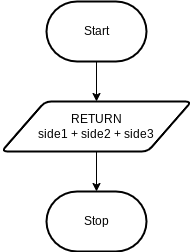

The diagram above was exported from draw.io. Its source (the exported page's mxGraphModel, read from the mxfile embedded in the PNG):
<mxGraphModel dx="1731" dy="1037" grid="1" gridSize="10" guides="1" tooltips="1" connect="1" arrows="1" fold="1" page="1" pageScale="1" pageWidth="827" pageHeight="1169" math="0" shadow="0">
  <root>
    <mxCell id="0" />
    <mxCell id="1" parent="0" />
    <mxCell id="186" style="edgeStyle=orthogonalEdgeStyle;rounded=0;html=1;exitX=0.5;exitY=1;exitDx=0;exitDy=0;exitPerimeter=0;entryX=0.5;entryY=0;entryDx=0;entryDy=0;" edge="1" parent="1" source="6" target="182">
      <mxGeometry relative="1" as="geometry" />
    </mxCell>
    <mxCell id="6" value="Start" style="strokeWidth=2;html=1;shape=mxgraph.flowchart.terminator;whiteSpace=wrap;" parent="1" vertex="1">
      <mxGeometry x="80" y="30" width="100" height="60" as="geometry" />
    </mxCell>
    <mxCell id="7" value="Stop" style="strokeWidth=2;html=1;shape=mxgraph.flowchart.terminator;whiteSpace=wrap;" parent="1" vertex="1">
      <mxGeometry x="80" y="220" width="100" height="60" as="geometry" />
    </mxCell>
    <mxCell id="187" style="edgeStyle=orthogonalEdgeStyle;rounded=0;html=1;exitX=0.5;exitY=1;exitDx=0;exitDy=0;entryX=0.5;entryY=0;entryDx=0;entryDy=0;entryPerimeter=0;" edge="1" parent="1" source="182" target="7">
      <mxGeometry relative="1" as="geometry" />
    </mxCell>
    <mxCell id="182" value="RETURN&lt;br&gt;side1 + side2 + side3" style="shape=parallelogram;html=1;strokeWidth=2;perimeter=parallelogramPerimeter;whiteSpace=wrap;rounded=1;arcSize=12;size=0.23;" vertex="1" parent="1">
      <mxGeometry x="35" y="130" width="190" height="50" as="geometry" />
    </mxCell>
  </root>
</mxGraphModel>